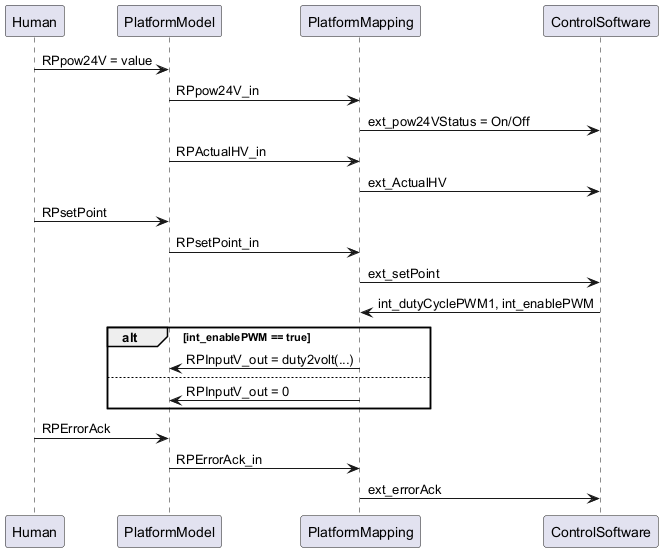

The diagram above was rendered by PlantUML. Its source (embedded in the PNG):
@startuml
participant Human
participant PlatformModel
participant PlatformMapping
participant ControlSoftware

Human -> PlatformModel : RPpow24V = value
PlatformModel -> PlatformMapping : RPpow24V_in
PlatformMapping -> ControlSoftware : ext_pow24VStatus = On/Off

PlatformModel -> PlatformMapping : RPActualHV_in
PlatformMapping -> ControlSoftware : ext_ActualHV

Human -> PlatformModel : RPsetPoint
PlatformModel -> PlatformMapping : RPsetPoint_in
PlatformMapping -> ControlSoftware : ext_setPoint

ControlSoftware -> PlatformMapping : int_dutyCyclePWM1, int_enablePWM
alt int_enablePWM == true
  PlatformMapping -> PlatformModel : RPInputV_out = duty2volt(...)
else
  PlatformMapping -> PlatformModel : RPInputV_out = 0
end

Human -> PlatformModel : RPErrorAck
PlatformModel -> PlatformMapping : RPErrorAck_in
PlatformMapping -> ControlSoftware : ext_errorAck

@enduml